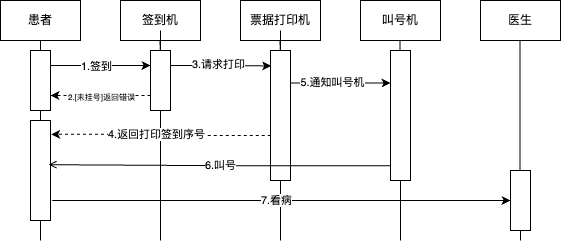

The diagram above was exported from draw.io. Its source (the exported page's mxGraphModel, read from the mxfile embedded in the PNG):
<mxGraphModel dx="925" dy="706" grid="1" gridSize="10" guides="1" tooltips="1" connect="1" arrows="1" fold="1" page="1" pageScale="1" pageWidth="827" pageHeight="1169" math="0" shadow="0">
  <root>
    <mxCell id="0" />
    <mxCell id="1" parent="0" />
    <mxCell id="vk7J_3F-qFnvBrAeG_HW-6" style="edgeStyle=orthogonalEdgeStyle;rounded=0;orthogonalLoop=1;jettySize=auto;html=1;exitX=0.5;exitY=1;exitDx=0;exitDy=0;endArrow=none;startFill=0;" edge="1" parent="1" source="vk7J_3F-qFnvBrAeG_HW-23">
      <mxGeometry relative="1" as="geometry">
        <mxPoint x="80" y="320" as="targetPoint" />
      </mxGeometry>
    </mxCell>
    <mxCell id="vk7J_3F-qFnvBrAeG_HW-1" value="患者" style="rounded=0;whiteSpace=wrap;html=1;" vertex="1" parent="1">
      <mxGeometry x="40" y="80" width="80" height="40" as="geometry" />
    </mxCell>
    <mxCell id="vk7J_3F-qFnvBrAeG_HW-2" value="签到机" style="rounded=0;whiteSpace=wrap;html=1;" vertex="1" parent="1">
      <mxGeometry x="160" y="80" width="80" height="40" as="geometry" />
    </mxCell>
    <mxCell id="vk7J_3F-qFnvBrAeG_HW-3" value="票据打印机" style="rounded=0;whiteSpace=wrap;html=1;" vertex="1" parent="1">
      <mxGeometry x="280" y="80" width="80" height="40" as="geometry" />
    </mxCell>
    <mxCell id="vk7J_3F-qFnvBrAeG_HW-4" value="叫号机" style="rounded=0;whiteSpace=wrap;html=1;" vertex="1" parent="1">
      <mxGeometry x="400" y="80" width="80" height="40" as="geometry" />
    </mxCell>
    <mxCell id="vk7J_3F-qFnvBrAeG_HW-5" value="医生" style="rounded=0;whiteSpace=wrap;html=1;" vertex="1" parent="1">
      <mxGeometry x="520" y="80" width="80" height="40" as="geometry" />
    </mxCell>
    <mxCell id="vk7J_3F-qFnvBrAeG_HW-7" style="edgeStyle=orthogonalEdgeStyle;rounded=0;orthogonalLoop=1;jettySize=auto;html=1;exitX=0.5;exitY=1;exitDx=0;exitDy=0;endArrow=none;startFill=0;" edge="1" parent="1" source="vk7J_3F-qFnvBrAeG_HW-12">
      <mxGeometry relative="1" as="geometry">
        <mxPoint x="200" y="320" as="targetPoint" />
        <mxPoint x="199.5" y="120" as="sourcePoint" />
      </mxGeometry>
    </mxCell>
    <mxCell id="vk7J_3F-qFnvBrAeG_HW-8" style="edgeStyle=orthogonalEdgeStyle;rounded=0;orthogonalLoop=1;jettySize=auto;html=1;exitX=0.5;exitY=1;exitDx=0;exitDy=0;endArrow=none;startFill=0;" edge="1" parent="1" source="vk7J_3F-qFnvBrAeG_HW-17">
      <mxGeometry relative="1" as="geometry">
        <mxPoint x="320" y="320" as="targetPoint" />
        <mxPoint x="319.5" y="120" as="sourcePoint" />
      </mxGeometry>
    </mxCell>
    <mxCell id="vk7J_3F-qFnvBrAeG_HW-9" style="edgeStyle=orthogonalEdgeStyle;rounded=0;orthogonalLoop=1;jettySize=auto;html=1;exitX=0.5;exitY=1;exitDx=0;exitDy=0;endArrow=none;startFill=0;" edge="1" parent="1">
      <mxGeometry relative="1" as="geometry">
        <mxPoint x="440" y="320" as="targetPoint" />
        <mxPoint x="439.5" y="120" as="sourcePoint" />
      </mxGeometry>
    </mxCell>
    <mxCell id="vk7J_3F-qFnvBrAeG_HW-10" style="edgeStyle=orthogonalEdgeStyle;rounded=0;orthogonalLoop=1;jettySize=auto;html=1;exitX=0.5;exitY=1;exitDx=0;exitDy=0;endArrow=none;startFill=0;" edge="1" parent="1" source="vk7J_3F-qFnvBrAeG_HW-33">
      <mxGeometry relative="1" as="geometry">
        <mxPoint x="560" y="320" as="targetPoint" />
        <mxPoint x="559.5" y="120" as="sourcePoint" />
      </mxGeometry>
    </mxCell>
    <mxCell id="vk7J_3F-qFnvBrAeG_HW-14" style="edgeStyle=orthogonalEdgeStyle;rounded=0;orthogonalLoop=1;jettySize=auto;html=1;exitX=1;exitY=0.25;exitDx=0;exitDy=0;entryX=0;entryY=0.25;entryDx=0;entryDy=0;" edge="1" parent="1" source="vk7J_3F-qFnvBrAeG_HW-11" target="vk7J_3F-qFnvBrAeG_HW-12">
      <mxGeometry relative="1" as="geometry" />
    </mxCell>
    <mxCell id="vk7J_3F-qFnvBrAeG_HW-15" value="1.签到" style="edgeLabel;html=1;align=center;verticalAlign=middle;resizable=0;points=[];" vertex="1" connectable="0" parent="vk7J_3F-qFnvBrAeG_HW-14">
      <mxGeometry x="-0.0933" y="-1" relative="1" as="geometry">
        <mxPoint as="offset" />
      </mxGeometry>
    </mxCell>
    <mxCell id="vk7J_3F-qFnvBrAeG_HW-13" value="" style="edgeStyle=orthogonalEdgeStyle;rounded=0;orthogonalLoop=1;jettySize=auto;html=1;exitX=0.5;exitY=1;exitDx=0;exitDy=0;endArrow=none;startFill=0;" edge="1" parent="1" target="vk7J_3F-qFnvBrAeG_HW-12">
      <mxGeometry relative="1" as="geometry">
        <mxPoint x="199.5" y="720" as="targetPoint" />
        <mxPoint x="199.5" y="120" as="sourcePoint" />
      </mxGeometry>
    </mxCell>
    <mxCell id="vk7J_3F-qFnvBrAeG_HW-19" style="edgeStyle=orthogonalEdgeStyle;rounded=0;orthogonalLoop=1;jettySize=auto;html=1;exitX=0;exitY=0.75;exitDx=0;exitDy=0;entryX=1;entryY=0.75;entryDx=0;entryDy=0;dashed=1;" edge="1" parent="1" source="vk7J_3F-qFnvBrAeG_HW-12" target="vk7J_3F-qFnvBrAeG_HW-11">
      <mxGeometry relative="1" as="geometry" />
    </mxCell>
    <mxCell id="vk7J_3F-qFnvBrAeG_HW-20" value="&lt;font style=&quot;font-size: 8px;&quot;&gt;2.[未挂号]返回错误&lt;/font&gt;" style="edgeLabel;html=1;align=center;verticalAlign=middle;resizable=0;points=[];" vertex="1" connectable="0" parent="vk7J_3F-qFnvBrAeG_HW-19">
      <mxGeometry x="0.08" y="1" relative="1" as="geometry">
        <mxPoint x="4" as="offset" />
      </mxGeometry>
    </mxCell>
    <mxCell id="vk7J_3F-qFnvBrAeG_HW-21" style="edgeStyle=orthogonalEdgeStyle;rounded=0;orthogonalLoop=1;jettySize=auto;html=1;exitX=1;exitY=0.25;exitDx=0;exitDy=0;entryX=0.033;entryY=0.119;entryDx=0;entryDy=0;entryPerimeter=0;" edge="1" parent="1" source="vk7J_3F-qFnvBrAeG_HW-12" target="vk7J_3F-qFnvBrAeG_HW-17">
      <mxGeometry relative="1" as="geometry" />
    </mxCell>
    <mxCell id="vk7J_3F-qFnvBrAeG_HW-22" value="3.请求打印" style="edgeLabel;html=1;align=center;verticalAlign=middle;resizable=0;points=[];" vertex="1" connectable="0" parent="vk7J_3F-qFnvBrAeG_HW-21">
      <mxGeometry x="-0.0733" y="1" relative="1" as="geometry">
        <mxPoint as="offset" />
      </mxGeometry>
    </mxCell>
    <mxCell id="vk7J_3F-qFnvBrAeG_HW-12" value="" style="rounded=0;whiteSpace=wrap;html=1;" vertex="1" parent="1">
      <mxGeometry x="190" y="130" width="20" height="60" as="geometry" />
    </mxCell>
    <mxCell id="vk7J_3F-qFnvBrAeG_HW-18" value="" style="edgeStyle=orthogonalEdgeStyle;rounded=0;orthogonalLoop=1;jettySize=auto;html=1;exitX=0.5;exitY=1;exitDx=0;exitDy=0;endArrow=none;startFill=0;" edge="1" parent="1" target="vk7J_3F-qFnvBrAeG_HW-17">
      <mxGeometry relative="1" as="geometry">
        <mxPoint x="319.5" y="720" as="targetPoint" />
        <mxPoint x="319.5" y="120" as="sourcePoint" />
      </mxGeometry>
    </mxCell>
    <mxCell id="vk7J_3F-qFnvBrAeG_HW-25" style="edgeStyle=orthogonalEdgeStyle;rounded=0;orthogonalLoop=1;jettySize=auto;html=1;exitX=0.017;exitY=0.653;exitDx=0;exitDy=0;entryX=1.029;entryY=0.138;entryDx=0;entryDy=0;exitPerimeter=0;dashed=1;entryPerimeter=0;" edge="1" parent="1" source="vk7J_3F-qFnvBrAeG_HW-17" target="vk7J_3F-qFnvBrAeG_HW-23">
      <mxGeometry relative="1" as="geometry" />
    </mxCell>
    <mxCell id="vk7J_3F-qFnvBrAeG_HW-26" value="4.返回打印签到序号" style="edgeLabel;html=1;align=center;verticalAlign=middle;resizable=0;points=[];" vertex="1" connectable="0" parent="vk7J_3F-qFnvBrAeG_HW-25">
      <mxGeometry x="0.0429" relative="1" as="geometry">
        <mxPoint as="offset" />
      </mxGeometry>
    </mxCell>
    <mxCell id="vk7J_3F-qFnvBrAeG_HW-28" style="edgeStyle=orthogonalEdgeStyle;rounded=0;orthogonalLoop=1;jettySize=auto;html=1;exitX=1;exitY=0.25;exitDx=0;exitDy=0;entryX=0;entryY=0.25;entryDx=0;entryDy=0;" edge="1" parent="1" source="vk7J_3F-qFnvBrAeG_HW-17" target="vk7J_3F-qFnvBrAeG_HW-27">
      <mxGeometry relative="1" as="geometry" />
    </mxCell>
    <mxCell id="vk7J_3F-qFnvBrAeG_HW-29" value="5.通知叫号机" style="edgeLabel;html=1;align=center;verticalAlign=middle;resizable=0;points=[];" vertex="1" connectable="0" parent="vk7J_3F-qFnvBrAeG_HW-28">
      <mxGeometry x="-0.1722" y="1" relative="1" as="geometry">
        <mxPoint as="offset" />
      </mxGeometry>
    </mxCell>
    <mxCell id="vk7J_3F-qFnvBrAeG_HW-17" value="" style="rounded=0;whiteSpace=wrap;html=1;" vertex="1" parent="1">
      <mxGeometry x="310" y="130" width="20" height="130" as="geometry" />
    </mxCell>
    <mxCell id="vk7J_3F-qFnvBrAeG_HW-24" value="" style="edgeStyle=orthogonalEdgeStyle;rounded=0;orthogonalLoop=1;jettySize=auto;html=1;exitX=0.5;exitY=1;exitDx=0;exitDy=0;endArrow=none;startFill=0;" edge="1" parent="1" source="vk7J_3F-qFnvBrAeG_HW-1" target="vk7J_3F-qFnvBrAeG_HW-23">
      <mxGeometry relative="1" as="geometry">
        <mxPoint x="80" y="720" as="targetPoint" />
        <mxPoint x="80" y="120" as="sourcePoint" />
      </mxGeometry>
    </mxCell>
    <mxCell id="vk7J_3F-qFnvBrAeG_HW-23" value="" style="rounded=0;whiteSpace=wrap;html=1;" vertex="1" parent="1">
      <mxGeometry x="70" y="200" width="20" height="100" as="geometry" />
    </mxCell>
    <mxCell id="vk7J_3F-qFnvBrAeG_HW-30" style="edgeStyle=orthogonalEdgeStyle;rounded=0;orthogonalLoop=1;jettySize=auto;html=1;exitX=0.07;exitY=0.886;exitDx=0;exitDy=0;entryX=0.908;entryY=0.442;entryDx=0;entryDy=0;exitPerimeter=0;endArrow=open;endFill=0;entryPerimeter=0;" edge="1" parent="1" source="vk7J_3F-qFnvBrAeG_HW-27" target="vk7J_3F-qFnvBrAeG_HW-23">
      <mxGeometry relative="1" as="geometry" />
    </mxCell>
    <mxCell id="vk7J_3F-qFnvBrAeG_HW-31" value="6.叫号" style="edgeLabel;html=1;align=center;verticalAlign=middle;resizable=0;points=[];" vertex="1" connectable="0" parent="vk7J_3F-qFnvBrAeG_HW-30">
      <mxGeometry x="0.0035" relative="1" as="geometry">
        <mxPoint as="offset" />
      </mxGeometry>
    </mxCell>
    <mxCell id="vk7J_3F-qFnvBrAeG_HW-27" value="" style="rounded=0;whiteSpace=wrap;html=1;" vertex="1" parent="1">
      <mxGeometry x="430" y="130" width="20" height="130" as="geometry" />
    </mxCell>
    <mxCell id="vk7J_3F-qFnvBrAeG_HW-11" value="" style="rounded=0;whiteSpace=wrap;html=1;" vertex="1" parent="1">
      <mxGeometry x="70" y="130" width="20" height="60" as="geometry" />
    </mxCell>
    <mxCell id="vk7J_3F-qFnvBrAeG_HW-34" value="" style="edgeStyle=orthogonalEdgeStyle;rounded=0;orthogonalLoop=1;jettySize=auto;html=1;exitX=0.5;exitY=1;exitDx=0;exitDy=0;endArrow=none;startFill=0;" edge="1" parent="1" target="vk7J_3F-qFnvBrAeG_HW-33">
      <mxGeometry relative="1" as="geometry">
        <mxPoint x="559.5" y="720" as="targetPoint" />
        <mxPoint x="559.5" y="120" as="sourcePoint" />
      </mxGeometry>
    </mxCell>
    <mxCell id="vk7J_3F-qFnvBrAeG_HW-33" value="" style="rounded=0;whiteSpace=wrap;html=1;" vertex="1" parent="1">
      <mxGeometry x="550" y="250" width="20" height="60" as="geometry" />
    </mxCell>
    <mxCell id="vk7J_3F-qFnvBrAeG_HW-35" style="edgeStyle=orthogonalEdgeStyle;rounded=0;orthogonalLoop=1;jettySize=auto;html=1;exitX=1.089;exitY=0.799;exitDx=0;exitDy=0;entryX=0;entryY=0.5;entryDx=0;entryDy=0;exitPerimeter=0;" edge="1" parent="1" source="vk7J_3F-qFnvBrAeG_HW-23" target="vk7J_3F-qFnvBrAeG_HW-33">
      <mxGeometry relative="1" as="geometry">
        <mxPoint x="90" y="285" as="sourcePoint" />
      </mxGeometry>
    </mxCell>
    <mxCell id="vk7J_3F-qFnvBrAeG_HW-36" value="7.看病" style="edgeLabel;html=1;align=center;verticalAlign=middle;resizable=0;points=[];" vertex="1" connectable="0" parent="vk7J_3F-qFnvBrAeG_HW-35">
      <mxGeometry x="-0.0225" relative="1" as="geometry">
        <mxPoint as="offset" />
      </mxGeometry>
    </mxCell>
  </root>
</mxGraphModel>